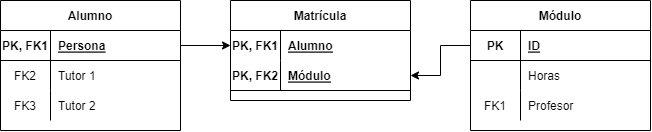

The diagram above was exported from draw.io. Its source (the exported page's mxGraphModel, read from the mxfile embedded in the PNG):
<mxGraphModel dx="952" dy="527" grid="1" gridSize="10" guides="1" tooltips="1" connect="1" arrows="1" fold="1" page="1" pageScale="1" pageWidth="827" pageHeight="1169" math="0" shadow="0">
  <root>
    <mxCell id="0" />
    <mxCell id="1" parent="0" />
    <mxCell id="z1Lo5lBeY6IU83SLTMtw-11" value="Módulo" style="shape=table;startSize=30;container=1;collapsible=1;childLayout=tableLayout;fixedRows=1;rowLines=0;fontStyle=1;align=center;resizeLast=1;" vertex="1" parent="1">
      <mxGeometry x="540" y="390" width="180" height="130" as="geometry" />
    </mxCell>
    <mxCell id="z1Lo5lBeY6IU83SLTMtw-15" value="" style="shape=tableRow;horizontal=0;startSize=0;swimlaneHead=0;swimlaneBody=0;fillColor=none;collapsible=0;dropTarget=0;points=[[0,0.5],[1,0.5]];portConstraint=eastwest;top=0;left=0;right=0;bottom=1;" vertex="1" parent="z1Lo5lBeY6IU83SLTMtw-11">
      <mxGeometry y="30" width="180" height="30" as="geometry" />
    </mxCell>
    <mxCell id="z1Lo5lBeY6IU83SLTMtw-16" value="PK" style="shape=partialRectangle;connectable=0;fillColor=none;top=0;left=0;bottom=0;right=0;fontStyle=1;overflow=hidden;" vertex="1" parent="z1Lo5lBeY6IU83SLTMtw-15">
      <mxGeometry width="49.99999999999977" height="30" as="geometry">
        <mxRectangle width="49.99999999999977" height="30" as="alternateBounds" />
      </mxGeometry>
    </mxCell>
    <mxCell id="z1Lo5lBeY6IU83SLTMtw-17" value="ID" style="shape=partialRectangle;connectable=0;fillColor=none;top=0;left=0;bottom=0;right=0;align=left;spacingLeft=6;fontStyle=5;overflow=hidden;" vertex="1" parent="z1Lo5lBeY6IU83SLTMtw-15">
      <mxGeometry x="49.99999999999977" width="130.00000000000023" height="30" as="geometry">
        <mxRectangle width="130.00000000000023" height="30" as="alternateBounds" />
      </mxGeometry>
    </mxCell>
    <mxCell id="z1Lo5lBeY6IU83SLTMtw-12" value="" style="shape=tableRow;horizontal=0;startSize=0;swimlaneHead=0;swimlaneBody=0;fillColor=none;collapsible=0;dropTarget=0;points=[[0,0.5],[1,0.5]];portConstraint=eastwest;top=0;left=0;right=0;bottom=0;" vertex="1" parent="z1Lo5lBeY6IU83SLTMtw-11">
      <mxGeometry y="60" width="180" height="30" as="geometry" />
    </mxCell>
    <mxCell id="z1Lo5lBeY6IU83SLTMtw-13" value="" style="shape=partialRectangle;connectable=0;fillColor=none;top=0;left=0;bottom=0;right=0;editable=1;overflow=hidden;" vertex="1" parent="z1Lo5lBeY6IU83SLTMtw-12">
      <mxGeometry width="49.99999999999977" height="30" as="geometry">
        <mxRectangle width="49.99999999999977" height="30" as="alternateBounds" />
      </mxGeometry>
    </mxCell>
    <mxCell id="z1Lo5lBeY6IU83SLTMtw-14" value="Horas" style="shape=partialRectangle;connectable=0;fillColor=none;top=0;left=0;bottom=0;right=0;align=left;spacingLeft=6;overflow=hidden;" vertex="1" parent="z1Lo5lBeY6IU83SLTMtw-12">
      <mxGeometry x="49.99999999999977" width="130.00000000000023" height="30" as="geometry">
        <mxRectangle width="130.00000000000023" height="30" as="alternateBounds" />
      </mxGeometry>
    </mxCell>
    <mxCell id="bmdahxNBRSq7SQntFjBJ-1" value="" style="shape=tableRow;horizontal=0;startSize=0;swimlaneHead=0;swimlaneBody=0;fillColor=none;collapsible=0;dropTarget=0;points=[[0,0.5],[1,0.5]];portConstraint=eastwest;top=0;left=0;right=0;bottom=0;" vertex="1" parent="z1Lo5lBeY6IU83SLTMtw-11">
      <mxGeometry y="90" width="180" height="30" as="geometry" />
    </mxCell>
    <mxCell id="bmdahxNBRSq7SQntFjBJ-2" value="FK1" style="shape=partialRectangle;connectable=0;fillColor=none;top=0;left=0;bottom=0;right=0;fontStyle=0;overflow=hidden;" vertex="1" parent="bmdahxNBRSq7SQntFjBJ-1">
      <mxGeometry width="49.99999999999977" height="30" as="geometry">
        <mxRectangle width="49.99999999999977" height="30" as="alternateBounds" />
      </mxGeometry>
    </mxCell>
    <mxCell id="bmdahxNBRSq7SQntFjBJ-3" value="Profesor" style="shape=partialRectangle;connectable=0;fillColor=none;top=0;left=0;bottom=0;right=0;align=left;spacingLeft=6;fontStyle=0;overflow=hidden;" vertex="1" parent="bmdahxNBRSq7SQntFjBJ-1">
      <mxGeometry x="49.99999999999977" width="130.00000000000023" height="30" as="geometry">
        <mxRectangle width="130.00000000000023" height="30" as="alternateBounds" />
      </mxGeometry>
    </mxCell>
    <mxCell id="N5Wfl3WRyT8q3b-OizgZ-1" value="Alumno" style="shape=table;startSize=30;container=1;collapsible=1;childLayout=tableLayout;fixedRows=1;rowLines=0;fontStyle=1;align=center;resizeLast=1;" vertex="1" parent="1">
      <mxGeometry x="70" y="390" width="180" height="130" as="geometry" />
    </mxCell>
    <mxCell id="N5Wfl3WRyT8q3b-OizgZ-2" value="" style="shape=tableRow;horizontal=0;startSize=0;swimlaneHead=0;swimlaneBody=0;fillColor=none;collapsible=0;dropTarget=0;points=[[0,0.5],[1,0.5]];portConstraint=eastwest;top=0;left=0;right=0;bottom=1;swimlaneLine=0;" vertex="1" parent="N5Wfl3WRyT8q3b-OizgZ-1">
      <mxGeometry y="30" width="180" height="30" as="geometry" />
    </mxCell>
    <mxCell id="N5Wfl3WRyT8q3b-OizgZ-3" value="PK, FK1" style="shape=partialRectangle;connectable=0;fillColor=none;top=0;left=0;bottom=0;right=0;fontStyle=1;overflow=hidden;" vertex="1" parent="N5Wfl3WRyT8q3b-OizgZ-2">
      <mxGeometry width="49.99999999999977" height="30" as="geometry">
        <mxRectangle width="49.99999999999977" height="30" as="alternateBounds" />
      </mxGeometry>
    </mxCell>
    <mxCell id="N5Wfl3WRyT8q3b-OizgZ-4" value="Persona" style="shape=partialRectangle;connectable=0;fillColor=none;top=0;left=0;bottom=0;right=0;align=left;spacingLeft=6;fontStyle=5;overflow=hidden;" vertex="1" parent="N5Wfl3WRyT8q3b-OizgZ-2">
      <mxGeometry x="49.99999999999977" width="130.00000000000023" height="30" as="geometry">
        <mxRectangle width="130.00000000000023" height="30" as="alternateBounds" />
      </mxGeometry>
    </mxCell>
    <mxCell id="N5Wfl3WRyT8q3b-OizgZ-5" value="" style="shape=tableRow;horizontal=0;startSize=0;swimlaneHead=0;swimlaneBody=0;fillColor=none;collapsible=0;dropTarget=0;points=[[0,0.5],[1,0.5]];portConstraint=eastwest;top=0;left=0;right=0;bottom=0;" vertex="1" parent="N5Wfl3WRyT8q3b-OizgZ-1">
      <mxGeometry y="60" width="180" height="30" as="geometry" />
    </mxCell>
    <mxCell id="N5Wfl3WRyT8q3b-OizgZ-6" value="FK2" style="shape=partialRectangle;connectable=0;fillColor=none;top=0;left=0;bottom=0;right=0;editable=1;overflow=hidden;" vertex="1" parent="N5Wfl3WRyT8q3b-OizgZ-5">
      <mxGeometry width="49.99999999999977" height="30" as="geometry">
        <mxRectangle width="49.99999999999977" height="30" as="alternateBounds" />
      </mxGeometry>
    </mxCell>
    <mxCell id="N5Wfl3WRyT8q3b-OizgZ-7" value="Tutor 1" style="shape=partialRectangle;connectable=0;fillColor=none;top=0;left=0;bottom=0;right=0;align=left;spacingLeft=6;overflow=hidden;" vertex="1" parent="N5Wfl3WRyT8q3b-OizgZ-5">
      <mxGeometry x="49.99999999999977" width="130.00000000000023" height="30" as="geometry">
        <mxRectangle width="130.00000000000023" height="30" as="alternateBounds" />
      </mxGeometry>
    </mxCell>
    <mxCell id="N5Wfl3WRyT8q3b-OizgZ-8" value="" style="shape=tableRow;horizontal=0;startSize=0;swimlaneHead=0;swimlaneBody=0;fillColor=none;collapsible=0;dropTarget=0;points=[[0,0.5],[1,0.5]];portConstraint=eastwest;top=0;left=0;right=0;bottom=0;" vertex="1" parent="N5Wfl3WRyT8q3b-OizgZ-1">
      <mxGeometry y="90" width="180" height="30" as="geometry" />
    </mxCell>
    <mxCell id="N5Wfl3WRyT8q3b-OizgZ-9" value="FK3" style="shape=partialRectangle;connectable=0;fillColor=none;top=0;left=0;bottom=0;right=0;editable=1;overflow=hidden;" vertex="1" parent="N5Wfl3WRyT8q3b-OizgZ-8">
      <mxGeometry width="49.99999999999977" height="30" as="geometry">
        <mxRectangle width="49.99999999999977" height="30" as="alternateBounds" />
      </mxGeometry>
    </mxCell>
    <mxCell id="N5Wfl3WRyT8q3b-OizgZ-10" value="Tutor 2" style="shape=partialRectangle;connectable=0;fillColor=none;top=0;left=0;bottom=0;right=0;align=left;spacingLeft=6;overflow=hidden;" vertex="1" parent="N5Wfl3WRyT8q3b-OizgZ-8">
      <mxGeometry x="49.99999999999977" width="130.00000000000023" height="30" as="geometry">
        <mxRectangle width="130.00000000000023" height="30" as="alternateBounds" />
      </mxGeometry>
    </mxCell>
    <mxCell id="N5Wfl3WRyT8q3b-OizgZ-11" value="Matrícula" style="shape=table;startSize=30;container=1;collapsible=1;childLayout=tableLayout;fixedRows=1;rowLines=0;fontStyle=1;align=center;resizeLast=1;" vertex="1" parent="1">
      <mxGeometry x="300" y="390" width="180" height="100" as="geometry" />
    </mxCell>
    <mxCell id="N5Wfl3WRyT8q3b-OizgZ-12" value="" style="shape=tableRow;horizontal=0;startSize=0;swimlaneHead=0;swimlaneBody=0;fillColor=none;collapsible=0;dropTarget=0;points=[[0,0.5],[1,0.5]];portConstraint=eastwest;top=0;left=0;right=0;bottom=0;" vertex="1" parent="N5Wfl3WRyT8q3b-OizgZ-11">
      <mxGeometry y="30" width="180" height="30" as="geometry" />
    </mxCell>
    <mxCell id="N5Wfl3WRyT8q3b-OizgZ-13" value="PK, FK1" style="shape=partialRectangle;connectable=0;fillColor=none;top=0;left=0;bottom=0;right=0;fontStyle=1;overflow=hidden;" vertex="1" parent="N5Wfl3WRyT8q3b-OizgZ-12">
      <mxGeometry width="49.99999999999977" height="30" as="geometry">
        <mxRectangle width="49.99999999999977" height="30" as="alternateBounds" />
      </mxGeometry>
    </mxCell>
    <mxCell id="N5Wfl3WRyT8q3b-OizgZ-14" value="Alumno" style="shape=partialRectangle;connectable=0;fillColor=none;top=0;left=0;bottom=0;right=0;align=left;spacingLeft=6;fontStyle=5;overflow=hidden;" vertex="1" parent="N5Wfl3WRyT8q3b-OizgZ-12">
      <mxGeometry x="49.99999999999977" width="130.00000000000023" height="30" as="geometry">
        <mxRectangle width="130.00000000000023" height="30" as="alternateBounds" />
      </mxGeometry>
    </mxCell>
    <mxCell id="N5Wfl3WRyT8q3b-OizgZ-18" value="" style="shape=tableRow;horizontal=0;startSize=0;swimlaneHead=0;swimlaneBody=0;fillColor=none;collapsible=0;dropTarget=0;points=[[0,0.5],[1,0.5]];portConstraint=eastwest;top=0;left=0;right=0;bottom=1;" vertex="1" parent="N5Wfl3WRyT8q3b-OizgZ-11">
      <mxGeometry y="60" width="180" height="30" as="geometry" />
    </mxCell>
    <mxCell id="N5Wfl3WRyT8q3b-OizgZ-19" value="PK, FK2" style="shape=partialRectangle;connectable=0;fillColor=none;top=0;left=0;bottom=0;right=0;fontStyle=1;overflow=hidden;" vertex="1" parent="N5Wfl3WRyT8q3b-OizgZ-18">
      <mxGeometry width="49.99999999999977" height="30" as="geometry">
        <mxRectangle width="49.99999999999977" height="30" as="alternateBounds" />
      </mxGeometry>
    </mxCell>
    <mxCell id="N5Wfl3WRyT8q3b-OizgZ-20" value="Módulo" style="shape=partialRectangle;connectable=0;fillColor=none;top=0;left=0;bottom=0;right=0;align=left;spacingLeft=6;fontStyle=5;overflow=hidden;" vertex="1" parent="N5Wfl3WRyT8q3b-OizgZ-18">
      <mxGeometry x="49.99999999999977" width="130.00000000000023" height="30" as="geometry">
        <mxRectangle width="130.00000000000023" height="30" as="alternateBounds" />
      </mxGeometry>
    </mxCell>
    <mxCell id="N5Wfl3WRyT8q3b-OizgZ-21" style="edgeStyle=orthogonalEdgeStyle;rounded=0;orthogonalLoop=1;jettySize=auto;html=1;exitX=1;exitY=0.5;exitDx=0;exitDy=0;entryX=0;entryY=0.5;entryDx=0;entryDy=0;" edge="1" parent="1" source="N5Wfl3WRyT8q3b-OizgZ-2" target="N5Wfl3WRyT8q3b-OizgZ-12">
      <mxGeometry relative="1" as="geometry" />
    </mxCell>
    <mxCell id="N5Wfl3WRyT8q3b-OizgZ-22" style="edgeStyle=orthogonalEdgeStyle;rounded=0;orthogonalLoop=1;jettySize=auto;html=1;exitX=0;exitY=0.5;exitDx=0;exitDy=0;entryX=1;entryY=0.5;entryDx=0;entryDy=0;" edge="1" parent="1" source="z1Lo5lBeY6IU83SLTMtw-15" target="N5Wfl3WRyT8q3b-OizgZ-18">
      <mxGeometry relative="1" as="geometry" />
    </mxCell>
  </root>
</mxGraphModel>